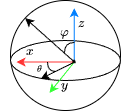

The diagram above was exported from draw.io. Its source (the exported page's mxGraphModel, read from the mxfile embedded in the PNG):
<mxGraphModel dx="380" dy="237" grid="1" gridSize="10" guides="1" tooltips="1" connect="1" arrows="1" fold="1" page="1" pageScale="1" pageWidth="1654" pageHeight="1169" math="1" shadow="0">
  <root>
    <mxCell id="0" />
    <mxCell id="1" parent="0" />
    <mxCell id="qd9Sa83Oj2H2mKul2-o3-2" value="" style="ellipse;whiteSpace=wrap;html=1;aspect=fixed;" vertex="1" parent="1">
      <mxGeometry x="360" y="340" width="110" height="110" as="geometry" />
    </mxCell>
    <mxCell id="qd9Sa83Oj2H2mKul2-o3-12" value="" style="ellipse;whiteSpace=wrap;html=1;fontFamily=Helvetica;fontSize=11;fontColor=default;labelBackgroundColor=default;" vertex="1" parent="1">
      <mxGeometry x="360" y="380" width="110" height="40" as="geometry" />
    </mxCell>
    <mxCell id="qd9Sa83Oj2H2mKul2-o3-13" value="" style="group" vertex="1" connectable="0" parent="1">
      <mxGeometry x="350" y="340" width="106" height="100" as="geometry" />
    </mxCell>
    <mxCell id="qd9Sa83Oj2H2mKul2-o3-8" value="&lt;svg xmlns=&quot;http://www.w3.org/2000/svg&quot; width=&quot;1.294ex&quot; height=&quot;1.025ex&quot; role=&quot;img&quot; viewBox=&quot;0 -442 572 453&quot; xmlns:xlink=&quot;http://www.w3.org/1999/xlink&quot; style=&quot;vertical-align: -0.025ex;&quot;&gt;&lt;defs&gt;&lt;path id=&quot;MJX-1-TEX-I-1D465&quot; d=&quot;M52 289Q59 331 106 386T222 442Q257 442 286 424T329 379Q371 442 430 442Q467 442 494 420T522 361Q522 332 508 314T481 292T458 288Q439 288 427 299T415 328Q415 374 465 391Q454 404 425 404Q412 404 406 402Q368 386 350 336Q290 115 290 78Q290 50 306 38T341 26Q378 26 414 59T463 140Q466 150 469 151T485 153H489Q504 153 504 145Q504 144 502 134Q486 77 440 33T333 -11Q263 -11 227 52Q186 -10 133 -10H127Q78 -10 57 16T35 71Q35 103 54 123T99 143Q142 143 142 101Q142 81 130 66T107 46T94 41L91 40Q91 39 97 36T113 29T132 26Q168 26 194 71Q203 87 217 139T245 247T261 313Q266 340 266 352Q266 380 251 392T217 404Q177 404 142 372T93 290Q91 281 88 280T72 278H58Q52 284 52 289Z&quot;&gt;&lt;/path&gt;&lt;/defs&gt;&lt;g stroke=&quot;currentColor&quot; fill=&quot;currentColor&quot; stroke-width=&quot;0&quot; transform=&quot;scale(1,-1)&quot;&gt;&lt;g data-mml-node=&quot;math&quot;&gt;&lt;g data-mml-node=&quot;mi&quot;&gt;&lt;use data-c=&quot;1D465&quot; xlink:href=&quot;#MJX-1-TEX-I-1D465&quot;&gt;&lt;/use&gt;&lt;/g&gt;&lt;/g&gt;&lt;/g&gt;&lt;/svg&gt;" style="text;html=1;align=center;verticalAlign=middle;whiteSpace=wrap;rounded=0;fontFamily=Helvetica;fontSize=11;fontColor=default;labelBackgroundColor=none;" vertex="1" parent="qd9Sa83Oj2H2mKul2-o3-13">
      <mxGeometry y="35" width="60" height="30" as="geometry" />
    </mxCell>
    <mxCell id="qd9Sa83Oj2H2mKul2-o3-11" value="" style="group" vertex="1" connectable="0" parent="qd9Sa83Oj2H2mKul2-o3-13">
      <mxGeometry x="16" width="90" height="100" as="geometry" />
    </mxCell>
    <mxCell id="qd9Sa83Oj2H2mKul2-o3-10" value="$$y$$" style="text;html=1;align=center;verticalAlign=middle;whiteSpace=wrap;rounded=0;fontFamily=Helvetica;fontSize=11;fontColor=default;labelBackgroundColor=none;fillColor=none;" vertex="1" parent="qd9Sa83Oj2H2mKul2-o3-11">
      <mxGeometry x="22.770642201834864" y="72.92307692307693" width="49.54128440366973" height="23.076923076923077" as="geometry" />
    </mxCell>
    <mxCell id="qd9Sa83Oj2H2mKul2-o3-3" value="" style="endArrow=classic;html=1;rounded=0;strokeColor=#007FFF;" edge="1" parent="qd9Sa83Oj2H2mKul2-o3-11">
      <mxGeometry width="50" height="50" relative="1" as="geometry">
        <mxPoint x="57.798165137614674" y="61.53846153846154" as="sourcePoint" />
        <mxPoint x="57.798165137614674" y="7.6923076923076925" as="targetPoint" />
      </mxGeometry>
    </mxCell>
    <mxCell id="qd9Sa83Oj2H2mKul2-o3-4" value="" style="endArrow=classic;html=1;rounded=0;strokeColor=#FF3333;" edge="1" parent="qd9Sa83Oj2H2mKul2-o3-11">
      <mxGeometry width="50" height="50" relative="1" as="geometry">
        <mxPoint x="57.798165137614674" y="61.53846153846154" as="sourcePoint" />
        <mxPoint y="61.53846153846154" as="targetPoint" />
      </mxGeometry>
    </mxCell>
    <mxCell id="qd9Sa83Oj2H2mKul2-o3-5" value="" style="endArrow=classic;html=1;rounded=0;strokeColor=#33FF33;" edge="1" parent="qd9Sa83Oj2H2mKul2-o3-11">
      <mxGeometry width="50" height="50" relative="1" as="geometry">
        <mxPoint x="57.798165137614674" y="61.53846153846154" as="sourcePoint" />
        <mxPoint x="33.027522935779814" y="92.3076923076923" as="targetPoint" />
      </mxGeometry>
    </mxCell>
    <mxCell id="qd9Sa83Oj2H2mKul2-o3-9" value="$$z$$" style="text;html=1;align=center;verticalAlign=middle;whiteSpace=wrap;rounded=0;fontFamily=Helvetica;fontSize=11;fontColor=default;labelBackgroundColor=none;fillColor=none;" vertex="1" parent="qd9Sa83Oj2H2mKul2-o3-11">
      <mxGeometry x="40.45871559633027" y="10" width="49.54128440366973" height="23.076923076923077" as="geometry" />
    </mxCell>
    <mxCell id="qd9Sa83Oj2H2mKul2-o3-23" value="$$\varphi$$" style="text;html=1;align=center;verticalAlign=middle;whiteSpace=wrap;rounded=0;fontFamily=Helvetica;fontSize=11;fontColor=default;labelBackgroundColor=none;" vertex="1" parent="qd9Sa83Oj2H2mKul2-o3-11">
      <mxGeometry x="18.310000000000002" y="16" width="60" height="30" as="geometry" />
    </mxCell>
    <mxCell id="qd9Sa83Oj2H2mKul2-o3-18" value="$$\theta$$" style="text;html=1;align=center;verticalAlign=middle;whiteSpace=wrap;rounded=0;fontFamily=Helvetica;fontSize=8;fontColor=default;labelBackgroundColor=none;" vertex="1" parent="qd9Sa83Oj2H2mKul2-o3-13">
      <mxGeometry x="9" y="53" width="60" height="30" as="geometry" />
    </mxCell>
    <mxCell id="qd9Sa83Oj2H2mKul2-o3-15" value="" style="shape=ellipse;fillColor=#000000;strokeColor=none;html=1;sketch=0;fontFamily=Helvetica;fontSize=7;fontColor=default;labelBackgroundColor=default;strokeWidth=0;" vertex="1" parent="1">
      <mxGeometry x="422" y="399.5" width="3" height="3" as="geometry" />
    </mxCell>
    <mxCell id="qd9Sa83Oj2H2mKul2-o3-14" value="" style="endArrow=classic;html=1;rounded=0;strokeColor=default;align=center;verticalAlign=middle;fontFamily=Helvetica;fontSize=11;fontColor=default;labelBackgroundColor=default;entryX=0.274;entryY=0.959;entryDx=0;entryDy=0;exitX=0.42;exitY=0.839;exitDx=0;exitDy=0;exitPerimeter=0;entryPerimeter=0;" edge="1" parent="1" source="qd9Sa83Oj2H2mKul2-o3-15" target="qd9Sa83Oj2H2mKul2-o3-12">
      <mxGeometry width="50" height="50" relative="1" as="geometry">
        <mxPoint x="420" y="400" as="sourcePoint" />
        <mxPoint x="376.11740315567755" y="412.92514448195845" as="targetPoint" />
      </mxGeometry>
    </mxCell>
    <mxCell id="qd9Sa83Oj2H2mKul2-o3-17" value="" style="endArrow=none;html=1;rounded=0;strokeColor=default;align=center;verticalAlign=middle;fontFamily=Helvetica;fontSize=11;fontColor=default;labelBackgroundColor=default;edgeStyle=orthogonalEdgeStyle;curved=1;" edge="1" parent="1">
      <mxGeometry width="50" height="50" relative="1" as="geometry">
        <mxPoint x="405" y="411" as="sourcePoint" />
        <mxPoint x="397" y="401.5" as="targetPoint" />
      </mxGeometry>
    </mxCell>
    <mxCell id="qd9Sa83Oj2H2mKul2-o3-19" value="" style="endArrow=classic;html=1;rounded=0;strokeColor=default;align=center;verticalAlign=middle;fontFamily=Helvetica;fontSize=11;fontColor=default;labelBackgroundColor=default;entryX=0.133;entryY=0.16;entryDx=0;entryDy=0;entryPerimeter=0;exitX=1;exitY=1;exitDx=0;exitDy=0;" edge="1" parent="1" source="qd9Sa83Oj2H2mKul2-o3-15" target="qd9Sa83Oj2H2mKul2-o3-2">
      <mxGeometry width="50" height="50" relative="1" as="geometry">
        <mxPoint x="400" y="400" as="sourcePoint" />
        <mxPoint x="450" y="350" as="targetPoint" />
      </mxGeometry>
    </mxCell>
    <mxCell id="qd9Sa83Oj2H2mKul2-o3-21" value="" style="endArrow=none;html=1;rounded=0;strokeColor=default;align=center;verticalAlign=middle;fontFamily=Helvetica;fontSize=11;fontColor=default;labelBackgroundColor=default;edgeStyle=orthogonalEdgeStyle;curved=1;" edge="1" parent="1">
      <mxGeometry width="50" height="50" relative="1" as="geometry">
        <mxPoint x="424" y="382" as="sourcePoint" />
        <mxPoint x="414" y="392" as="targetPoint" />
      </mxGeometry>
    </mxCell>
  </root>
</mxGraphModel>